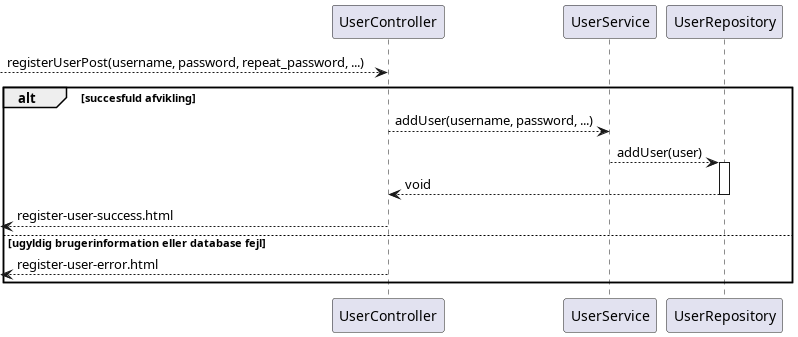

The diagram above was rendered by PlantUML. Its source (embedded in the PNG):
@startuml
--> UserController: registerUserPost(username, password, repeat_password, ...)

alt succesfuld afvikling
	UserController --> UserService: addUser(username, password, ...)
	UserService --> UserRepository: addUser(user)
	activate UserRepository
	UserController <-- UserRepository: void
	deactivate UserRepository
	<-- UserController: register-user-success.html
else ugyldig brugerinformation eller database fejl
	<-- UserController: register-user-error.html
end
@enduml